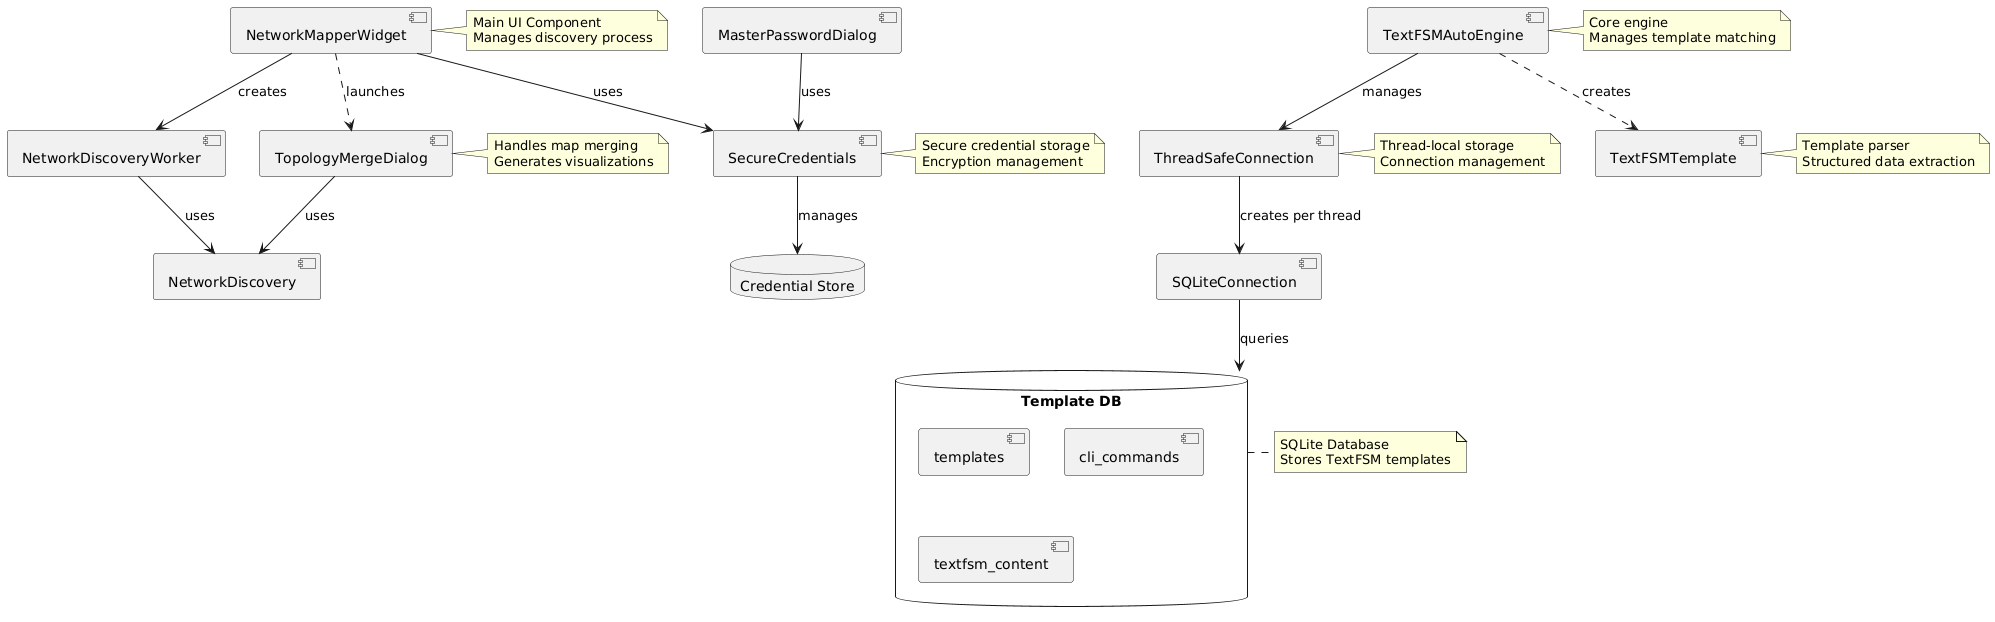

The diagram above was rendered by PlantUML. Its source (embedded in the PNG):
@startuml
skinparam componentStyle uml2

[NetworkMapperWidget] as NMW
[NetworkDiscoveryWorker] as NDW
[TopologyMergeDialog] as TMD
[SecureCredentials] as SC
[NetworkDiscovery] as ND
[MasterPasswordDialog] as MPD

database "Credential Store" as CS

NMW --> NDW : creates
NMW --> SC : uses
NDW --> ND : uses
TMD --> ND : uses
MPD --> SC : uses
NMW ..> TMD : launches
SC --> CS : manages

note right of NMW : Main UI Component\nManages discovery process
note right of TMD : Handles map merging\nGenerates visualizations
note right of SC : Secure credential storage\nEncryption management




skinparam componentStyle uml2

[TextFSMAutoEngine] as TFAE
[ThreadSafeConnection] as TSC
[SQLiteConnection] as SQLC
[TextFSMTemplate] as TFT

database "Template DB" as TDB {
    [templates]
    [cli_commands]
    [textfsm_content]
}

TFAE --> TSC : manages
TSC --> SQLC : creates per thread
TFAE ..> TFT : creates
SQLC --> TDB : queries

note right of TFAE : Core engine\nManages template matching
note right of TSC : Thread-local storage\nConnection management
note right of TFT : Template parser\nStructured data extraction
note right of TDB : SQLite Database\nStores TextFSM templates
@enduml